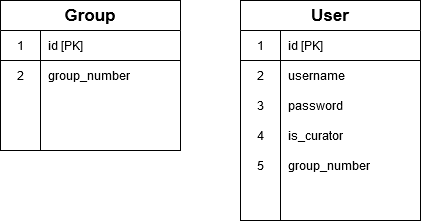

The diagram above was exported from draw.io. Its source (the exported page's mxGraphModel, read from the mxfile embedded in the PNG):
<mxGraphModel dx="1422" dy="801" grid="1" gridSize="10" guides="1" tooltips="1" connect="1" arrows="1" fold="1" page="1" pageScale="1" pageWidth="1100" pageHeight="850" background="#ffffff" math="0" shadow="0">
  <root>
    <mxCell id="0" />
    <mxCell id="1" parent="0" />
    <mxCell id="L-YYjOibcYWHzBkmNGqd-40" value="Group" style="shape=table;html=1;whiteSpace=wrap;startSize=30;container=1;collapsible=0;childLayout=tableLayout;fixedRows=1;rowLines=0;fontStyle=1;align=center;fontSize=17;" parent="1" vertex="1">
      <mxGeometry x="110" y="510" width="180" height="150" as="geometry" />
    </mxCell>
    <mxCell id="L-YYjOibcYWHzBkmNGqd-41" value="" style="shape=partialRectangle;html=1;whiteSpace=wrap;collapsible=0;dropTarget=0;pointerEvents=0;fillColor=none;top=0;left=0;bottom=1;right=0;points=[[0,0.5],[1,0.5]];portConstraint=eastwest;" parent="L-YYjOibcYWHzBkmNGqd-40" vertex="1">
      <mxGeometry y="30" width="180" height="30" as="geometry" />
    </mxCell>
    <mxCell id="L-YYjOibcYWHzBkmNGqd-42" value="1" style="shape=partialRectangle;html=1;whiteSpace=wrap;connectable=0;fillColor=none;top=0;left=0;bottom=0;right=0;overflow=hidden;" parent="L-YYjOibcYWHzBkmNGqd-41" vertex="1">
      <mxGeometry width="40" height="30" as="geometry" />
    </mxCell>
    <mxCell id="L-YYjOibcYWHzBkmNGqd-43" value="id [PK]" style="shape=partialRectangle;html=1;whiteSpace=wrap;connectable=0;fillColor=none;top=0;left=0;bottom=0;right=0;align=left;spacingLeft=6;overflow=hidden;" parent="L-YYjOibcYWHzBkmNGqd-41" vertex="1">
      <mxGeometry x="40" width="140" height="30" as="geometry" />
    </mxCell>
    <mxCell id="L-YYjOibcYWHzBkmNGqd-44" value="" style="shape=partialRectangle;html=1;whiteSpace=wrap;collapsible=0;dropTarget=0;pointerEvents=0;fillColor=none;top=0;left=0;bottom=0;right=0;points=[[0,0.5],[1,0.5]];portConstraint=eastwest;" parent="L-YYjOibcYWHzBkmNGqd-40" vertex="1">
      <mxGeometry y="60" width="180" height="30" as="geometry" />
    </mxCell>
    <mxCell id="L-YYjOibcYWHzBkmNGqd-45" value="2" style="shape=partialRectangle;html=1;whiteSpace=wrap;connectable=0;fillColor=none;top=0;left=0;bottom=0;right=0;overflow=hidden;" parent="L-YYjOibcYWHzBkmNGqd-44" vertex="1">
      <mxGeometry width="40" height="30" as="geometry" />
    </mxCell>
    <mxCell id="L-YYjOibcYWHzBkmNGqd-46" value="group_number" style="shape=partialRectangle;html=1;whiteSpace=wrap;connectable=0;fillColor=none;top=0;left=0;bottom=0;right=0;align=left;spacingLeft=6;overflow=hidden;" parent="L-YYjOibcYWHzBkmNGqd-44" vertex="1">
      <mxGeometry x="40" width="140" height="30" as="geometry" />
    </mxCell>
    <mxCell id="L-YYjOibcYWHzBkmNGqd-47" value="" style="shape=partialRectangle;html=1;whiteSpace=wrap;collapsible=0;dropTarget=0;pointerEvents=0;fillColor=none;top=0;left=0;bottom=0;right=0;points=[[0,0.5],[1,0.5]];portConstraint=eastwest;" parent="L-YYjOibcYWHzBkmNGqd-40" vertex="1">
      <mxGeometry y="90" width="180" height="30" as="geometry" />
    </mxCell>
    <mxCell id="L-YYjOibcYWHzBkmNGqd-48" value="" style="shape=partialRectangle;html=1;whiteSpace=wrap;connectable=0;fillColor=none;top=0;left=0;bottom=0;right=0;overflow=hidden;" parent="L-YYjOibcYWHzBkmNGqd-47" vertex="1">
      <mxGeometry width="40" height="30" as="geometry" />
    </mxCell>
    <mxCell id="L-YYjOibcYWHzBkmNGqd-49" value="" style="shape=partialRectangle;html=1;whiteSpace=wrap;connectable=0;fillColor=none;top=0;left=0;bottom=0;right=0;align=left;spacingLeft=6;overflow=hidden;" parent="L-YYjOibcYWHzBkmNGqd-47" vertex="1">
      <mxGeometry x="40" width="140" height="30" as="geometry" />
    </mxCell>
    <mxCell id="Bno5Wm5sWQU9ntE6jfRF-1" value="User" style="shape=table;html=1;whiteSpace=wrap;startSize=30;container=1;collapsible=0;childLayout=tableLayout;fixedRows=1;rowLines=0;fontStyle=1;align=center;fontSize=17;" vertex="1" parent="1">
      <mxGeometry x="350" y="510" width="180" height="220" as="geometry" />
    </mxCell>
    <mxCell id="Bno5Wm5sWQU9ntE6jfRF-2" value="" style="shape=partialRectangle;html=1;whiteSpace=wrap;collapsible=0;dropTarget=0;pointerEvents=0;fillColor=none;top=0;left=0;bottom=1;right=0;points=[[0,0.5],[1,0.5]];portConstraint=eastwest;" vertex="1" parent="Bno5Wm5sWQU9ntE6jfRF-1">
      <mxGeometry y="30" width="180" height="30" as="geometry" />
    </mxCell>
    <mxCell id="Bno5Wm5sWQU9ntE6jfRF-3" value="1" style="shape=partialRectangle;html=1;whiteSpace=wrap;connectable=0;fillColor=none;top=0;left=0;bottom=0;right=0;overflow=hidden;" vertex="1" parent="Bno5Wm5sWQU9ntE6jfRF-2">
      <mxGeometry width="40" height="30" as="geometry" />
    </mxCell>
    <mxCell id="Bno5Wm5sWQU9ntE6jfRF-4" value="id [PK]" style="shape=partialRectangle;html=1;whiteSpace=wrap;connectable=0;fillColor=none;top=0;left=0;bottom=0;right=0;align=left;spacingLeft=6;overflow=hidden;" vertex="1" parent="Bno5Wm5sWQU9ntE6jfRF-2">
      <mxGeometry x="40" width="140" height="30" as="geometry" />
    </mxCell>
    <mxCell id="Bno5Wm5sWQU9ntE6jfRF-5" value="" style="shape=partialRectangle;html=1;whiteSpace=wrap;collapsible=0;dropTarget=0;pointerEvents=0;fillColor=none;top=0;left=0;bottom=0;right=0;points=[[0,0.5],[1,0.5]];portConstraint=eastwest;" vertex="1" parent="Bno5Wm5sWQU9ntE6jfRF-1">
      <mxGeometry y="60" width="180" height="30" as="geometry" />
    </mxCell>
    <mxCell id="Bno5Wm5sWQU9ntE6jfRF-6" value="2" style="shape=partialRectangle;html=1;whiteSpace=wrap;connectable=0;fillColor=none;top=0;left=0;bottom=0;right=0;overflow=hidden;" vertex="1" parent="Bno5Wm5sWQU9ntE6jfRF-5">
      <mxGeometry width="40" height="30" as="geometry" />
    </mxCell>
    <mxCell id="Bno5Wm5sWQU9ntE6jfRF-7" value="username" style="shape=partialRectangle;html=1;whiteSpace=wrap;connectable=0;fillColor=none;top=0;left=0;bottom=0;right=0;align=left;spacingLeft=6;overflow=hidden;" vertex="1" parent="Bno5Wm5sWQU9ntE6jfRF-5">
      <mxGeometry x="40" width="140" height="30" as="geometry" />
    </mxCell>
    <mxCell id="Bno5Wm5sWQU9ntE6jfRF-8" value="" style="shape=partialRectangle;html=1;whiteSpace=wrap;collapsible=0;dropTarget=0;pointerEvents=0;fillColor=none;top=0;left=0;bottom=0;right=0;points=[[0,0.5],[1,0.5]];portConstraint=eastwest;" vertex="1" parent="Bno5Wm5sWQU9ntE6jfRF-1">
      <mxGeometry y="90" width="180" height="30" as="geometry" />
    </mxCell>
    <mxCell id="Bno5Wm5sWQU9ntE6jfRF-9" value="3" style="shape=partialRectangle;html=1;whiteSpace=wrap;connectable=0;fillColor=none;top=0;left=0;bottom=0;right=0;overflow=hidden;" vertex="1" parent="Bno5Wm5sWQU9ntE6jfRF-8">
      <mxGeometry width="40" height="30" as="geometry" />
    </mxCell>
    <mxCell id="Bno5Wm5sWQU9ntE6jfRF-10" value="password" style="shape=partialRectangle;html=1;whiteSpace=wrap;connectable=0;fillColor=none;top=0;left=0;bottom=0;right=0;align=left;spacingLeft=6;overflow=hidden;" vertex="1" parent="Bno5Wm5sWQU9ntE6jfRF-8">
      <mxGeometry x="40" width="140" height="30" as="geometry" />
    </mxCell>
    <mxCell id="Bno5Wm5sWQU9ntE6jfRF-11" value="4" style="shape=partialRectangle;html=1;whiteSpace=wrap;connectable=0;fillColor=none;top=0;left=0;bottom=0;right=0;overflow=hidden;" vertex="1" parent="1">
      <mxGeometry x="350" y="630" width="40" height="30" as="geometry" />
    </mxCell>
    <mxCell id="Bno5Wm5sWQU9ntE6jfRF-12" value="is_curator" style="shape=partialRectangle;html=1;whiteSpace=wrap;connectable=0;fillColor=none;top=0;left=0;bottom=0;right=0;align=left;spacingLeft=6;overflow=hidden;" vertex="1" parent="1">
      <mxGeometry x="390" y="630" width="140" height="30" as="geometry" />
    </mxCell>
    <mxCell id="Bno5Wm5sWQU9ntE6jfRF-13" value="5" style="shape=partialRectangle;html=1;whiteSpace=wrap;connectable=0;fillColor=none;top=0;left=0;bottom=0;right=0;overflow=hidden;" vertex="1" parent="1">
      <mxGeometry x="350" y="660" width="40" height="30" as="geometry" />
    </mxCell>
    <mxCell id="Bno5Wm5sWQU9ntE6jfRF-14" value="group_number" style="shape=partialRectangle;html=1;whiteSpace=wrap;connectable=0;fillColor=none;top=0;left=0;bottom=0;right=0;align=left;spacingLeft=6;overflow=hidden;" vertex="1" parent="1">
      <mxGeometry x="390" y="660" width="140" height="30" as="geometry" />
    </mxCell>
  </root>
</mxGraphModel>